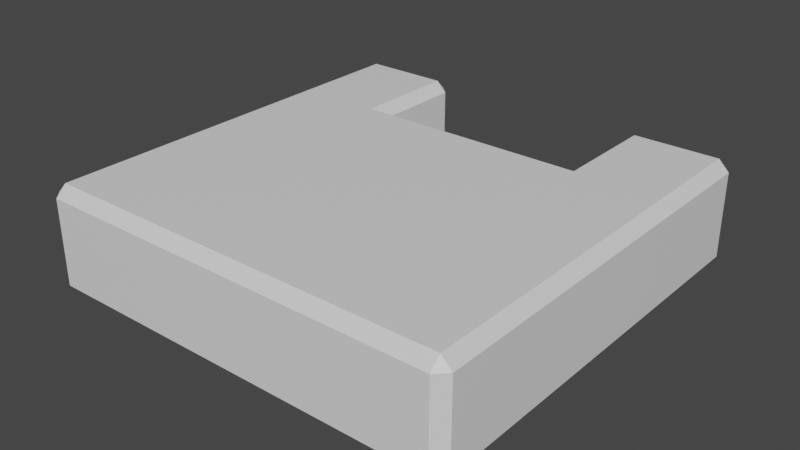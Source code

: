 # Source: uBeamS.blend  (saved by Blender 3.4.6; exported with 4.5.12 LTS)
import bpy
from mathutils import Matrix  # noqa: F401  (used for matrix-valued properties, if any)

bpy.ops.wm.read_factory_settings(use_empty=True)
scene = bpy.context.scene
scene.name = 'Scene'

# ---- collections
col_collection = bpy.data.collections.new('Collection'); scene.collection.children.link(col_collection)

# ---- materials (node trees are filled in below, after node groups)
mat_material = bpy.data.materials.new('Material')
mat_material.alpha_threshold = 0.0
mat_material.use_transparent_shadow = False
mat_material.roughness = 0.5
mat_material.line_color = (0.0, 0.0, 0.0, 1.0)

# ---- material node trees
mat_material.use_nodes = True; mat_material.node_tree.nodes.clear()
_N = mat_material.node_tree.nodes; _L = mat_material.node_tree.links
n0 = _N.new('ShaderNodeOutputMaterial'); n0.name = 'Material Output'; n0.location = (300, 300)
n1 = _N.new('ShaderNodeBsdfPrincipled'); n1.name = 'Principled BSDF'; n1.location = (10, 300)
n1.distribution = 'GGX'
n1.subsurface_method = 'RANDOM_WALK_SKIN'
n1.inputs[3].default_value = 1.45
n1.inputs[27].default_value = (0.0, 0.0, 0.0, 1.0)
n1.inputs[28].default_value = 1.0
_L.new(n1.outputs[0], n0.inputs[0])
n0.is_active_output = True

# ---- world
world_world = bpy.data.worlds.new('World'); scene.world = world_world
world_world.use_nodes = True; world_world.node_tree.nodes.clear()
_N = world_world.node_tree.nodes; _L = world_world.node_tree.links
n0 = _N.new('ShaderNodeOutputWorld'); n0.name = 'World Output'; n0.location = (300, 300)
n1 = _N.new('ShaderNodeBackground'); n1.name = 'Background'; n1.location = (10, 300)
n1.inputs[0].default_value = (0.05088, 0.05088, 0.05088, 1.0)
_L.new(n1.outputs[0], n0.inputs[0])
n0.is_active_output = True
world_world.color = (0.05088, 0.05088, 0.05088)
world_world.use_sun_shadow = False
world_world.sun_shadow_jitter_overblur = 0.0

# ---- meshes
me_cube = bpy.data.meshes.new('Cube')
me_cube.from_pydata([(-1.1, 0.9, 1.0), (-1.0, 1.0, 0.9), (-1.1, 0.9, 0.0), (-1.0, 1.0, 0.1), (-1.1, -1.9, 1.0), (-1.1, -2.0, 0.9), (-1.1, -2.0, 0.1), (-1.1, -1.9, 0.0), (-2.0, -1.1, 0.9), (-1.9, -1.1, 1.0), (-2.0, -1.1, 0.1), (-1.9, -1.1, 0.0), (-2.0, -1.9, 0.9), (-1.9, -2.0, 0.9), (-1.9, -1.9, 1.0), (-1.9, -1.9, 0.0), (-1.9, -2.0, 0.1), (-2.0, -1.9, 0.1), (1.9, -1.1, 1.0), (2.0, -1.1, 0.9), (1.9, -1.1, 0.0), (2.0, -1.1, 0.1), (2.0, -1.9, 0.9), (1.9, -1.9, 1.0), (1.9, -2.0, 0.9), (2.0, -1.9, 0.1), (1.9, -2.0, 0.1), (1.9, -1.9, 0.0), (1.0, 1.0, 0.9), (1.1, 0.9, 1.0), (1.0, 1.0, 0.1), (1.1, 0.9, 0.0), (1.1, -2.0, 0.9), (1.1, -1.9, 1.0), (1.1, -1.9, 0.0), (1.1, -2.0, 0.1), (-1.0, 1.9, 0.9), (-1.1, 2.0, 0.9), (-1.1, 1.9, 1.0), (-1.0, 1.9, 0.1), (-1.1, 1.9, -1.748e-07), (-1.1, 2.0, 0.1), (-1.9, 1.9, 1.0), (-1.9, 2.0, 0.9), (-2.0, 1.9, 0.9), (-1.9, 1.9, -1.748e-07), (-2.0, 1.9, 0.1), (-1.9, 2.0, 0.1), (2.0, 1.9, 0.9), (1.9, 2.0, 0.9), (1.9, 1.9, 1.0), (2.0, 1.9, 0.1), (1.9, 1.9, -1.748e-07), (1.9, 2.0, 0.1), (1.1, 1.9, 1.0), (1.1, 2.0, 0.9), (1.0, 1.9, 0.9), (1.1, 1.9, -1.748e-07), (1.0, 1.9, 0.1), (1.1, 2.0, 0.1)], [], [(11, 2, 7, 15), (17, 12, 8, 10), (6, 5, 13, 16), (0, 9, 14, 4), (29, 18, 50, 54), (3, 2, 40, 39), (12, 13, 14), (15, 16, 17), (11, 15, 17, 10), (28, 29, 54, 56), (0, 1, 36, 38), (16, 13, 12, 17), (19, 21, 51, 48), (4, 14, 13, 5), (15, 7, 6, 16), (14, 9, 8, 12), (30, 28, 56, 58), (11, 10, 46, 45), (31, 20, 27, 34), (7, 2, 31, 34), (26, 24, 32, 35), (18, 29, 33, 23), (21, 19, 22, 25), (20, 31, 57, 52), (9, 0, 38, 42), (22, 23, 24), (25, 26, 27), (21, 20, 52, 51), (8, 9, 42, 44), (0, 4, 33, 29), (4, 5, 32, 33), (5, 6, 35, 32), (1, 3, 39, 36), (18, 19, 48, 50), (6, 7, 34, 35), (24, 26, 25, 22), (10, 8, 44, 46), (23, 33, 32, 24), (18, 23, 22, 19), (34, 27, 26, 35), (1, 28, 30, 3), (31, 30, 58, 57), (27, 20, 21, 25), (2, 11, 45, 40), (37, 38, 36), (40, 41, 39), (43, 44, 42), (46, 47, 45), (40, 45, 47, 41), (36, 39, 41, 37), (43, 47, 46, 44), (42, 38, 37, 43), (47, 43, 37, 41), (49, 50, 48), (52, 53, 51), (55, 56, 54), (58, 59, 57), (52, 57, 59, 53), (48, 51, 53, 49), (55, 59, 58, 56), (54, 50, 49, 55), (59, 55, 49, 53), (0, 29, 28, 1), (3, 30, 31, 2)])
_uv = me_cube.uv_layers.new(name='UVMap')
_uv.uv.foreach_set('vector', [0.15, 0.525, 0.35, 0.525, 0.35, 0.725, 0.15, 0.725, 0.4, 0.025, 0.6, 0.025, 0.6, 0.225, 0.4, 0.225, 0.4, 0.775, 0.6, 0.775, 0.6, 0.975, 0.4, 0.975, 0.65, 0.525, 0.85, 0.525, 0.85, 0.725, 0.65, 0.725, 0.85, 0.525, 0.65, 0.525, 0.65, 0.525, 0.85, 0.525, 0.4, 0.525, 0.35, 0.525, 0.35, 0.525, 0.4, 0.525, 0.6, 0.025, 0.6, 0.0, 0.625, 0.025, 0.15, 0.725, 0.15, 0.75, 0.125, 0.725, 0.15, 0.525, 0.15, 0.725, 0.125, 0.725, 0.125, 0.525, 0.6, 0.225, 0.625, 0.225, 0.625, 0.225, 0.6, 0.225, 0.65, 0.525, 0.6, 0.525, 0.6, 0.525, 0.65, 0.525, 0.4, 0.0, 0.6, 0.0, 0.6, 0.025, 0.4, 0.025, 0.6, 0.525, 0.4, 0.525, 0.4, 0.525, 0.6, 0.525, 0.625, 0.775, 0.625, 0.975, 0.6, 0.975, 0.6, 0.775, 0.15, 0.725, 0.35, 0.725, 0.35, 0.75, 0.15, 0.75, 0.625, 0.025, 0.625, 0.225, 0.6, 0.225, 0.6, 0.025, 0.4, 0.225, 0.6, 0.225, 0.6, 0.225, 0.4, 0.225, 0.15, 0.525, 0.125, 0.525, 0.125, 0.525, 0.15, 0.525, 0.15, 0.525, 0.35, 0.525, 0.35, 0.725, 0.15, 0.725, 0.35, 0.725, 0.35, 0.525, 0.15, 0.525, 0.15, 0.725, 0.4, 0.775, 0.6, 0.775, 0.6, 0.975, 0.4, 0.975, 0.65, 0.525, 0.85, 0.525, 0.85, 0.725, 0.65, 0.725, 0.4, 0.525, 0.6, 0.525, 0.6, 0.725, 0.4, 0.725, 0.35, 0.525, 0.15, 0.525, 0.15, 0.525, 0.35, 0.525, 0.85, 0.525, 0.65, 0.525, 0.65, 0.525, 0.85, 0.525, 0.6, 0.75, 0.625, 0.775, 0.6, 0.775, 0.375, 0.725, 0.35, 0.75, 0.35, 0.725, 0.4, 0.525, 0.35, 0.525, 0.35, 0.525, 0.4, 0.525, 0.6, 0.225, 0.625, 0.225, 0.625, 0.225, 0.6, 0.225, 0.65, 0.525, 0.625, 0.775, 0.85, 0.725, 0.85, 0.525, 0.625, 0.775, 0.6, 0.775, 0.6, 0.975, 0.625, 0.975, 0.6, 0.775, 0.35, 0.75, 0.4, 0.975, 0.6, 0.975, 0.6, 0.525, 0.4, 0.525, 0.4, 0.525, 0.6, 0.525, 0.65, 0.525, 0.6, 0.525, 0.6, 0.525, 0.65, 0.525, 0.35, 0.75, 0.35, 0.725, 0.15, 0.725, 0.15, 0.75, 0.6, 0.775, 0.4, 0.775, 0.4, 0.725, 0.6, 0.725, 0.4, 0.225, 0.6, 0.225, 0.6, 0.225, 0.4, 0.225, 0.625, 0.775, 0.625, 0.975, 0.6, 0.975, 0.6, 0.775, 0.65, 0.525, 0.65, 0.725, 0.6, 0.725, 0.6, 0.525, 0.15, 0.725, 0.35, 0.725, 0.35, 0.75, 0.15, 0.75, 0.6, 0.525, 0.6, 0.225, 0.4, 0.225, 0.4, 0.525, 0.15, 0.525, 0.125, 0.525, 0.125, 0.525, 0.15, 0.525, 0.35, 0.725, 0.35, 0.525, 0.4, 0.525, 0.4, 0.725, 0.35, 0.525, 0.15, 0.525, 0.15, 0.525, 0.35, 0.525, 0.6, 0.475, 0.625, 0.475, 0.6, 0.5, 0.35, 0.525, 0.35, 0.5, 0.375, 0.525, 0.6, 0.25, 0.6, 0.225, 0.625, 0.225, 0.125, 0.525, 0.15, 0.5, 0.15, 0.525, 0.35, 0.525, 0.15, 0.525, 0.15, 0.5, 0.35, 0.5, 0.6, 0.525, 0.4, 0.525, 0.4, 0.475, 0.6, 0.475, 0.6, 0.275, 0.4, 0.275, 0.4, 0.225, 0.6, 0.225, 0.625, 0.275, 0.625, 0.475, 0.6, 0.475, 0.6, 0.275, 0.4, 0.275, 0.6, 0.275, 0.6, 0.475, 0.4, 0.475, 0.6, 0.475, 0.625, 0.475, 0.6, 0.5, 0.35, 0.525, 0.35, 0.5, 0.375, 0.525, 0.6, 0.25, 0.6, 0.225, 0.625, 0.225, 0.125, 0.525, 0.15, 0.5, 0.15, 0.525, 0.35, 0.525, 0.15, 0.525, 0.15, 0.5, 0.35, 0.5, 0.6, 0.525, 0.4, 0.525, 0.4, 0.475, 0.6, 0.475, 0.6, 0.275, 0.4, 0.275, 0.4, 0.225, 0.6, 0.225, 0.625, 0.275, 0.625, 0.475, 0.6, 0.475, 0.6, 0.275, 0.4, 0.275, 0.6, 0.275, 0.6, 0.475, 0.4, 0.475, 0.65, 0.525, 0.85, 0.525, 0.6, 0.225, 0.6, 0.525, 0.4, 0.525, 0.4, 0.225, 0.15, 0.525, 0.35, 0.525])
me_cube.materials.append(mat_material)
me_cube.use_mirror_vertex_groups = False
me_cube.update()

# ---- objects
ob_cube = bpy.data.objects.new('Cube', me_cube)

# ---- transforms, parenting, visibility, modifiers, constraints
ob_cube.location = (0.0, 0.0, 0.0)
ob_cube.lock_rotations_4d = False
ob_cube.empty_display_type = 'ARROWS'
ob_cube.lineart.crease_threshold = 0.0

# ---- collection membership
col_collection.objects.link(ob_cube)

# ---- scene / render settings (as saved in the file)
scene.frame_start = 1; scene.frame_end = 250; scene.frame_set(1)
scene.render.engine = 'BLENDER_EEVEE_NEXT'
scene.cycles.sampling_pattern = 'TABULATED_SOBOL'
scene.cycles.use_light_tree = False
scene.view_settings.view_transform = 'Filmic'
bpy.context.view_layer.update()

# ---- added for rendering (the .blend has no active camera and no usable light): camera, sun
cam_auto = bpy.data.cameras.new('AutoCamera')
cam_auto.lens = 50.0
cam_auto.sensor_width = 36.0
cam_auto.clip_end = 1000.0
ob_auto_camera = bpy.data.objects.new('AutoCamera', cam_auto)
scene.collection.objects.link(ob_auto_camera)
ob_auto_camera.location = (5.31501, -6.37801, 4.75201)
ob_auto_camera.rotation_euler = (1.09748, -7.21219e-08, 0.694738)
scene.camera = ob_auto_camera
light_auto_sun = bpy.data.lights.new('AutoSun', 'SUN')
light_auto_sun.energy = 3.0
light_auto_sun.angle = 0.0523599
ob_auto_sun = bpy.data.objects.new('AutoSun', light_auto_sun)
scene.collection.objects.link(ob_auto_sun)
ob_auto_sun.rotation_euler = (0.872665, 0.174533, 0.523599)
bpy.context.view_layer.update()
